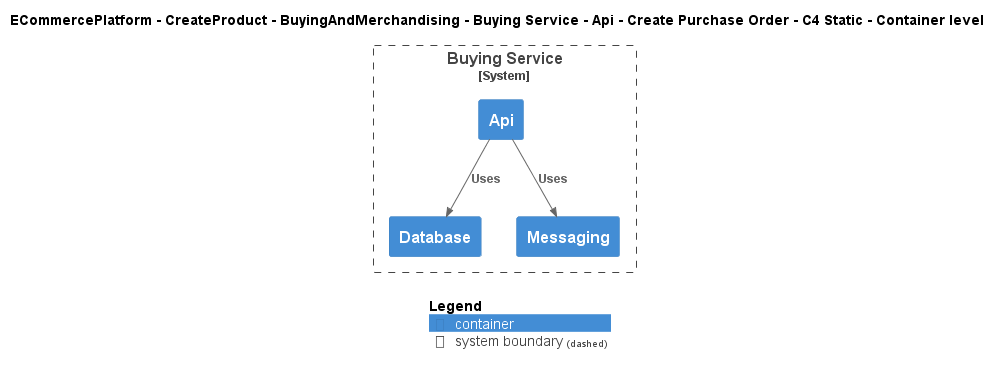

The diagram above was rendered by PlantUML. Its source (embedded in the PNG):
@startuml
!include ..\..\..\..\..\..\..\..\..\.c4s\C4_Container.puml

AddElementTag("c4interflow:lifecycle:new", $bgColor=green, $fontColor=#ffffff, $borderColor=green, $shadowing="False")
AddElementTag("c4interflow:lifecycle:changed", $bgColor=orange, $fontColor=#ffffff, $borderColor=orange, $shadowing="False")
AddElementTag("c4interflow:lifecycle:removed", $bgColor=red, $fontColor=#ffffff, $borderColor=red, $shadowing="False")

AddRelTag("c4interflow:lifecycle:new", $textColor=green, $lineColor=green)
AddRelTag("c4interflow:lifecycle:changed", $textColor=orange, $lineColor=orange)
AddRelTag("c4interflow:lifecycle:removed", $textColor=red, $lineColor=red)

SHOW_PERSON_PORTRAIT()
LAYOUT_TOP_DOWN()

skinparam linetype polyline

title ECommercePlatform - CreateProduct - BuyingAndMerchandising - Buying Service - Api - Create Purchase Order - C4 Static - Container level


System_Boundary(ECommercePlatform.CreateProduct.BuyingAndMerchandising.SoftwareSystems.BuyingService, "Buying Service") {
    Container(ECommercePlatform.CreateProduct.BuyingAndMerchandising.SoftwareSystems.BuyingService.Containers.Api, "Api", "", "")
    Container(ECommercePlatform.CreateProduct.BuyingAndMerchandising.SoftwareSystems.BuyingService.Containers.Database, "Database", "", "")
    Container(ECommercePlatform.CreateProduct.BuyingAndMerchandising.SoftwareSystems.BuyingService.Containers.Messaging, "Messaging", "", "")
}

Rel(ECommercePlatform.CreateProduct.BuyingAndMerchandising.SoftwareSystems.BuyingService.Containers.Api, ECommercePlatform.CreateProduct.BuyingAndMerchandising.SoftwareSystems.BuyingService.Containers.Database, "Uses")
Rel(ECommercePlatform.CreateProduct.BuyingAndMerchandising.SoftwareSystems.BuyingService.Containers.Api, ECommercePlatform.CreateProduct.BuyingAndMerchandising.SoftwareSystems.BuyingService.Containers.Messaging, "Uses")


SHOW_LEGEND()
@enduml